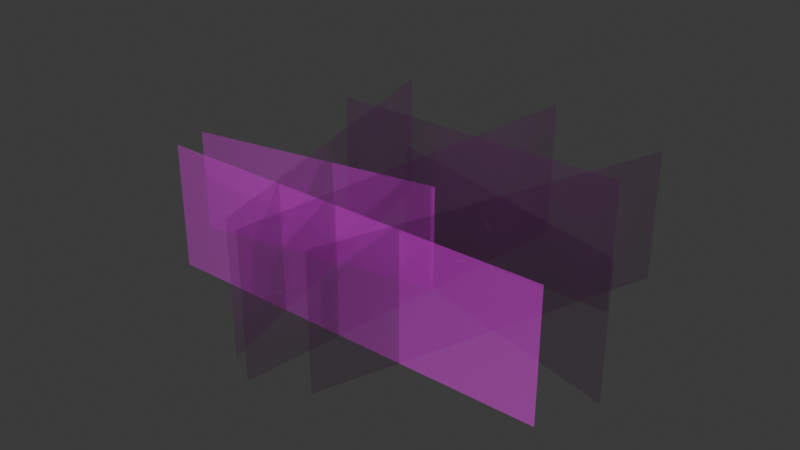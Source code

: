 # Source: SM_Env_Grass_Med_Clump_02.blend  (saved by Blender 4.5.88; exported with 4.5.12 LTS)
import bpy
from mathutils import Matrix  # noqa: F401  (used for matrix-valued properties, if any)

bpy.ops.wm.read_factory_settings(use_empty=True)
scene = bpy.context.scene
scene.name = 'Scene'

# ---- collections
col_sm_env_grass_med_clump_02 = bpy.data.collections.new('SM_Env_Grass_Med_Clump_02'); scene.collection.children.link(col_sm_env_grass_med_clump_02)

# ---- images (referenced by path relative to the original .blend; pixels are not part of the script)
import os
ASSET_DIR = os.environ.get("B2B_ASSET_DIR", "")  # directory of the original .blend (textures are referenced by path, not embedded)
HERE = os.path.dirname(os.path.abspath(__file__))  # packed textures are extracted next to this script under _unpacked/

def load_image(name, relpath, width, height, colorspace="sRGB"):
    """Load a texture the original file referenced (path relative to the .blend, or extracted next to this script)."""
    p = next((c for c in (os.path.join(HERE, relpath), os.path.join(ASSET_DIR, relpath)) if relpath and os.path.exists(c)), "")
    if p:
        img = bpy.data.images.load(p, check_existing=True)
        img.name = name
    else:  # same state as the original file: an image datablock whose file is absent (Cycles renders it pink)
        img = bpy.data.images.new(name, width, height)
        img.source = "FILE"
        img.filepath = "//" + (relpath or name)
    img.colorspace_settings.name = colorspace
    return img
img_file3527 = load_image('file3527', 'Grass_01.tga', 1024, 1024, 'sRGB')
img_file3527_001 = load_image('file3527.001', 'Grass_01.tga', 1024, 1024, 'Non-Color')

# ---- materials (node trees are filled in below, after node groups)
mat_grassshd4 = bpy.data.materials.new('grassSHD4')
mat_grassshd4.use_transparency_overlap = False
mat_grassshd4.show_transparent_back = False
mat_grassshd4.diffuse_color = (1.0, 1.0, 1.0, 1.0)
mat_grassshd4.roughness = 0.5528

# ---- material node trees
mat_grassshd4.use_nodes = True; mat_grassshd4.node_tree.nodes.clear()
_N = mat_grassshd4.node_tree.nodes; _L = mat_grassshd4.node_tree.links
n0 = _N.new('ShaderNodeBsdfPrincipled'); n0.name = 'Principled BSDF'; n0.location = (-200, 100)
n0.inputs[2].default_value = 0.5528
n0.inputs[27].default_value = (0.0, 0.0, 0.0, 1.0)
n0.inputs[28].default_value = 1.0
n1 = _N.new('ShaderNodeOutputMaterial'); n1.name = 'Material Output'; n1.location = (200, 100)
n2 = _N.new('ShaderNodeNormalMap'); n2.name = 'Normal Map'; n2.location = (-600, -600)
n2.label = 'Normal/Map'
n3 = _N.new('ShaderNodeTexImage'); n3.name = 'Image Texture'; n3.location = (-600, 300)
n3.image = img_file3527
n4 = _N.new('ShaderNodeTexImage'); n4.name = 'Image Texture.001'; n4.location = (-600, -300)
n4.image = img_file3527_001
_L.new(n0.outputs[0], n1.inputs[0])
_L.new(n2.outputs[0], n0.inputs[5])
_L.new(n3.outputs[0], n0.inputs[0])
_L.new(n4.outputs[0], n0.inputs[4])
n1.is_active_output = True

# ---- world
world_world = bpy.data.worlds.new('World'); scene.world = world_world
world_world.use_nodes = True; world_world.node_tree.nodes.clear()
_N = world_world.node_tree.nodes; _L = world_world.node_tree.links
n0 = _N.new('ShaderNodeOutputWorld'); n0.name = 'World Output'; n0.location = (200, 100)
n1 = _N.new('ShaderNodeBackground'); n1.name = 'Background'; n1.location = (-200, 100)
n1.inputs[0].default_value = (0.05088, 0.05088, 0.05088, 1.0)
_L.new(n1.outputs[0], n0.inputs[0])
n0.is_active_output = True
world_world.color = (0.05088, 0.05088, 0.05088)
world_world.sun_shadow_jitter_overblur = 0.0

# ---- meshes
me_mesh = bpy.data.meshes.new('Mesh')
me_mesh.from_pydata([(-0.5997, 0.3008, -0.02687), (0.5997, 0.3008, -0.02687), (0.05212, 0.0288, -0.02174), (-0.9319, -0.1492, -0.02174), (-0.1135, 0.081, -0.02687), (0.8532, -0.175, -0.02687), (-0.05263, -0.7732, -0.02864), (0.1105, 0.6792, -0.02864), (0.5915, 0.6019, -0.02687), (0.1483, -0.6959, -0.02687), (-0.5331, 0.6195, -0.02687), (-0.1766, -0.7049, -0.02687), (-0.7653, -0.3985, -0.02589), (0.7653, -0.3985, -0.02589), (-0.9319, -0.1492, 0.3828), (0.05212, 0.0288, 0.3828), (-0.7653, -0.3985, 0.4558), (0.7653, -0.3985, 0.4558), (-0.5331, 0.6195, 0.4731), (-0.1766, -0.7049, 0.4731), (0.1105, 0.6792, 0.5042), (-0.05263, -0.7732, 0.5042), (0.5915, 0.6019, 0.4731), (0.1483, -0.6959, 0.4731), (0.5997, 0.3008, 0.4731), (-0.5997, 0.3008, 0.4731), (0.8532, -0.175, 0.4731), (-0.1135, 0.081, 0.4731)], [], [(2, 15, 14, 3), (12, 13, 17, 16), (10, 11, 19, 18), (6, 21, 20, 7), (8, 9, 23, 22), (0, 25, 24, 1), (4, 27, 26, 5)])
me_mesh.polygons.foreach_set('use_smooth', [True] * 7)
_k = set([(0, 1), (0, 25), (1, 24), (2, 3), (2, 15), (3, 14), (4, 5), (4, 27), (5, 26), (6, 7), (6, 21), (7, 20), (8, 9), (8, 22), (9, 23), (10, 11), (10, 18), (11, 19), (12, 13), (12, 16), (13, 17), (14, 15), (16, 17), (18, 19), (20, 21), (22, 23), (24, 25), (26, 27)])
me_mesh.attributes.new('sharp_edge', 'BOOLEAN', 'EDGE').data.foreach_set('value', [ (min(e.vertices), max(e.vertices)) in _k for e in me_mesh.edges])
_uv = me_mesh.uv_layers.new(name='map1')
_uv.uv.foreach_set('vector', [0.01238, 0.01238, 0.01238, 0.5, 0.9876, 0.5, 0.9876, 0.01238, 0.01238, 0.01238, 0.9876, 0.01238, 0.9876, 0.5, 0.01238, 0.5, 0.01238, 0.01238, 0.9876, 0.01238, 0.9876, 0.5, 0.01238, 0.5, 0.01238, 0.01238, 0.01238, 0.5, 0.9876, 0.5, 0.9876, 0.01238, 0.01238, 0.01238, 0.9876, 0.01238, 0.9876, 0.5, 0.01238, 0.5, 0.01238, 0.01238, 0.01238, 0.5, 0.9876, 0.5, 0.9876, 0.01238, 0.01238, 0.01238, 0.01238, 0.5, 0.9876, 0.5, 0.9876, 0.01238])
_ca = me_mesh.color_attributes.new('red', 'BYTE_COLOR', 'CORNER')
_ca.data.foreach_set('color', [0.0006071, 0.0, 1.0, 1.0, 0.05127, 1.0, 1.0, 1.0, 0.05127, 1.0, 1.0, 1.0, 0.0006071, 0.0, 1.0, 1.0, 0.0006071, 0.0, 1.0, 1.0, 0.0006071, 0.0, 1.0, 1.0, 0.05127, 1.0, 1.0, 1.0, 0.05127, 1.0, 1.0, 1.0, 0.0006071, 0.0, 1.0, 1.0, 0.0006071, 0.0, 1.0, 1.0, 0.05127, 1.0, 1.0, 1.0, 0.05127, 1.0, 1.0, 1.0, 0.0006071, 0.0, 1.0, 1.0, 0.05127, 1.0, 1.0, 1.0, 0.05127, 1.0, 1.0, 1.0, 0.0006071, 0.0, 1.0, 1.0, 0.0006071, 0.0, 1.0, 1.0, 0.0006071, 0.0, 1.0, 1.0, 0.05127, 1.0, 1.0, 1.0, 0.05127, 1.0, 1.0, 1.0, 0.0006071, 0.0, 1.0, 1.0, 0.05127, 1.0, 1.0, 1.0, 0.05127, 1.0, 1.0, 1.0, 0.0006071, 0.0, 1.0, 1.0, 0.0006071, 0.0, 1.0, 1.0, 0.05127, 1.0, 1.0, 1.0, 0.05127, 1.0, 1.0, 1.0, 0.0006071, 0.0, 1.0, 1.0])
me_mesh.materials.append(mat_grassshd4)
me_mesh.update()
me_mesh.normals_split_custom_set([tuple(v) for v in zip(*[iter([0.02225, 0.01192, 0.9997, 0.01924, 0.0105, 0.9998, -0.3435, -0.05616, 0.9375, -0.4721, -0.07563, 0.8783, -0.3522, -0.1857, 0.9173, 0.3548, -0.1805, 0.9174, 0.252, -0.1285, 0.9592, -0.2501, -0.132, 0.9592, -0.2506, 0.2743, 0.9284, -0.06175, -0.2792, 0.9582, -0.05095, -0.2135, 0.9756, -0.1726, 0.1957, 0.9653, -0.02549, -0.3055, 0.9518, -0.01685, -0.2325, 0.9725, 0.03201, 0.2025, 0.9787, 0.04193, 0.2677, 0.9626, 0.2697, 0.2785, 0.9218, 0.05586, -0.2746, 0.9599, 0.0444, -0.2102, 0.9767, 0.1904, 0.1952, 0.9621, -0.2116, 0.106, 0.9716, -0.1806, 0.08986, 0.9794, 0.1798, 0.09124, 0.9795, 0.2113, 0.1067, 0.9716, -0.0402, 0.02731, 0.9988, -0.03663, 0.02547, 0.999, 0.2787, -0.05386, 0.9589, 0.3957, -0.07415, 0.9154])] * 3)])

# ---- objects
ob_sm_env_grass_med_clump_02_lod0 = bpy.data.objects.new('SM_Env_Grass_Med_Clump_02_LOD0', me_mesh)

# ---- transforms, parenting, visibility, modifiers, constraints
ob_sm_env_grass_med_clump_02_lod0.location = (0.0, 0.0, 0.0)
ob_sm_env_grass_med_clump_02_lod0.color = (0.8, 0.8, 0.8, 1.0)

# ---- collection membership
col_sm_env_grass_med_clump_02.objects.link(ob_sm_env_grass_med_clump_02_lod0)

# ---- scene / render settings (as saved in the file)
scene.frame_start = 1; scene.frame_end = 250; scene.frame_set(1)
scene.render.engine = 'BLENDER_EEVEE_NEXT'
bpy.context.view_layer.update()

# ---- added for rendering (the .blend has no active camera and no usable light): camera, sun
cam_auto = bpy.data.cameras.new('AutoCamera')
cam_auto.lens = 50.0
cam_auto.sensor_width = 36.0
cam_auto.clip_end = 1000.0
ob_auto_camera = bpy.data.objects.new('AutoCamera', cam_auto)
scene.collection.objects.link(ob_auto_camera)
ob_auto_camera.location = (2.14627, -2.66975, 1.98629)
ob_auto_camera.rotation_euler = (1.09748, -7.21219e-08, 0.694738)
scene.camera = ob_auto_camera
light_auto_sun = bpy.data.lights.new('AutoSun', 'SUN')
light_auto_sun.energy = 3.0
light_auto_sun.angle = 0.0523599
ob_auto_sun = bpy.data.objects.new('AutoSun', light_auto_sun)
scene.collection.objects.link(ob_auto_sun)
ob_auto_sun.rotation_euler = (0.872665, 0.174533, 0.523599)
bpy.context.view_layer.update()
